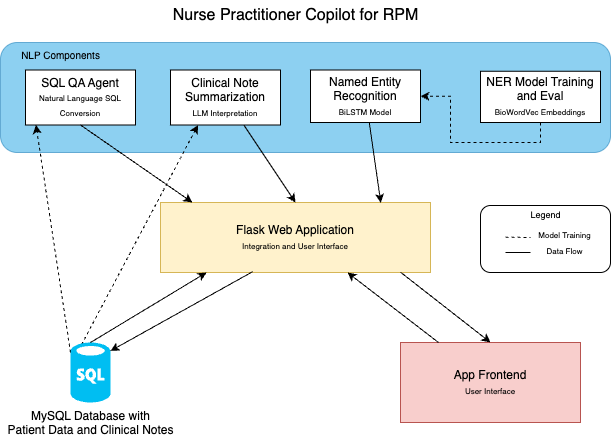

The diagram above was exported from draw.io. Its source (the exported page's mxGraphModel, read from the mxfile embedded in the PNG):
<mxGraphModel dx="1073" dy="598" grid="1" gridSize="10" guides="1" tooltips="1" connect="1" arrows="1" fold="1" page="1" pageScale="1" pageWidth="850" pageHeight="1100" math="0" shadow="0">
  <root>
    <mxCell id="0" />
    <mxCell id="1" parent="0" />
    <mxCell id="Lafvqk1A0BsXURQqxyOS-1" value="" style="rounded=1;whiteSpace=wrap;html=1;opacity=50;fillColor=#1ba1e2;strokeColor=#006EAF;fontColor=#ffffff;align=left;" vertex="1" parent="1">
      <mxGeometry x="180" y="210" width="610" height="110" as="geometry" />
    </mxCell>
    <mxCell id="Lafvqk1A0BsXURQqxyOS-20" style="rounded=0;orthogonalLoop=1;jettySize=auto;html=1;entryX=0.25;entryY=1;entryDx=0;entryDy=0;exitX=0.273;exitY=0.039;exitDx=0;exitDy=0;exitPerimeter=0;dashed=1;" edge="1" parent="1" source="Lafvqk1A0BsXURQqxyOS-4" target="Lafvqk1A0BsXURQqxyOS-6">
      <mxGeometry relative="1" as="geometry" />
    </mxCell>
    <mxCell id="Lafvqk1A0BsXURQqxyOS-4" value="MySQL Database with &lt;br&gt;Patient Data and Clinical Notes" style="verticalLabelPosition=bottom;html=1;verticalAlign=top;align=center;strokeColor=none;fillColor=#00BEF2;shape=mxgraph.azure.sql_database;" vertex="1" parent="1">
      <mxGeometry x="250" y="510" width="40" height="60" as="geometry" />
    </mxCell>
    <mxCell id="Lafvqk1A0BsXURQqxyOS-5" value="SQL QA Agent&lt;div&gt;&lt;font style=&quot;font-size: 8px;&quot;&gt;Natural Language SQL Conversion&lt;/font&gt;&lt;/div&gt;" style="rounded=0;whiteSpace=wrap;html=1;" vertex="1" parent="1">
      <mxGeometry x="205" y="237.5" width="110" height="55" as="geometry" />
    </mxCell>
    <mxCell id="Lafvqk1A0BsXURQqxyOS-6" value="Clinical Note Summarization&lt;div&gt;&lt;font style=&quot;font-size: 8px;&quot;&gt;LLM Interpretation&lt;/font&gt;&lt;/div&gt;" style="rounded=0;whiteSpace=wrap;html=1;" vertex="1" parent="1">
      <mxGeometry x="350" y="237.5" width="110" height="55" as="geometry" />
    </mxCell>
    <mxCell id="Lafvqk1A0BsXURQqxyOS-7" value="Named Entity Recognition&lt;div&gt;&lt;font style=&quot;font-size: 8px;&quot;&gt;BiLSTM Model&lt;/font&gt;&lt;/div&gt;" style="rounded=0;whiteSpace=wrap;html=1;" vertex="1" parent="1">
      <mxGeometry x="490" y="237.5" width="110" height="52.5" as="geometry" />
    </mxCell>
    <mxCell id="Lafvqk1A0BsXURQqxyOS-18" style="edgeStyle=orthogonalEdgeStyle;rounded=0;orthogonalLoop=1;jettySize=auto;html=1;exitX=0.5;exitY=1;exitDx=0;exitDy=0;entryX=1;entryY=0.5;entryDx=0;entryDy=0;dashed=1;" edge="1" parent="1" source="Lafvqk1A0BsXURQqxyOS-8" target="Lafvqk1A0BsXURQqxyOS-7">
      <mxGeometry relative="1" as="geometry" />
    </mxCell>
    <mxCell id="Lafvqk1A0BsXURQqxyOS-8" value="NER Model Training and Eval&lt;div&gt;&lt;font style=&quot;font-size: 8px;&quot;&gt;BioWordVec Embeddings&lt;/font&gt;&lt;/div&gt;" style="rounded=0;whiteSpace=wrap;html=1;" vertex="1" parent="1">
      <mxGeometry x="660" y="238.75" width="120" height="51.25" as="geometry" />
    </mxCell>
    <mxCell id="Lafvqk1A0BsXURQqxyOS-9" value="Flask Web Application&lt;div&gt;&lt;font style=&quot;font-size: 8px;&quot;&gt;Integration and User Interface&lt;/font&gt;&lt;/div&gt;" style="rounded=0;whiteSpace=wrap;html=1;fillColor=#fff2cc;strokeColor=#d6b656;" vertex="1" parent="1">
      <mxGeometry x="340" y="370" width="270" height="70" as="geometry" />
    </mxCell>
    <mxCell id="Lafvqk1A0BsXURQqxyOS-10" value="App Frontend&lt;div&gt;&lt;font style=&quot;font-size: 8px;&quot;&gt;User Interface&lt;/font&gt;&lt;/div&gt;" style="rounded=0;whiteSpace=wrap;html=1;fillColor=#f8cecc;strokeColor=#b85450;" vertex="1" parent="1">
      <mxGeometry x="580" y="510" width="180" height="80" as="geometry" />
    </mxCell>
    <mxCell id="Lafvqk1A0BsXURQqxyOS-11" style="rounded=0;orthogonalLoop=1;jettySize=auto;html=1;exitX=0.5;exitY=1;exitDx=0;exitDy=0;" edge="1" parent="1" source="Lafvqk1A0BsXURQqxyOS-5">
      <mxGeometry relative="1" as="geometry">
        <mxPoint x="372" y="370" as="targetPoint" />
      </mxGeometry>
    </mxCell>
    <mxCell id="Lafvqk1A0BsXURQqxyOS-12" style="rounded=0;orthogonalLoop=1;jettySize=auto;html=1;entryX=0.5;entryY=0;entryDx=0;entryDy=0;" edge="1" parent="1" source="Lafvqk1A0BsXURQqxyOS-6" target="Lafvqk1A0BsXURQqxyOS-9">
      <mxGeometry relative="1" as="geometry" />
    </mxCell>
    <mxCell id="Lafvqk1A0BsXURQqxyOS-13" style="rounded=0;orthogonalLoop=1;jettySize=auto;html=1;entryX=0.816;entryY=0.004;entryDx=0;entryDy=0;entryPerimeter=0;" edge="1" parent="1" source="Lafvqk1A0BsXURQqxyOS-7" target="Lafvqk1A0BsXURQqxyOS-9">
      <mxGeometry relative="1" as="geometry" />
    </mxCell>
    <mxCell id="Lafvqk1A0BsXURQqxyOS-14" style="rounded=0;orthogonalLoop=1;jettySize=auto;html=1;exitX=0.5;exitY=0;exitDx=0;exitDy=0;exitPerimeter=0;" edge="1" parent="1" source="Lafvqk1A0BsXURQqxyOS-4">
      <mxGeometry relative="1" as="geometry">
        <mxPoint x="386" y="440" as="targetPoint" />
      </mxGeometry>
    </mxCell>
    <mxCell id="Lafvqk1A0BsXURQqxyOS-15" style="rounded=0;orthogonalLoop=1;jettySize=auto;html=1;exitX=0.341;exitY=0.989;exitDx=0;exitDy=0;exitPerimeter=0;entryX=1;entryY=0.14;entryDx=0;entryDy=0;entryPerimeter=0;" edge="1" parent="1" source="Lafvqk1A0BsXURQqxyOS-9" target="Lafvqk1A0BsXURQqxyOS-4">
      <mxGeometry relative="1" as="geometry" />
    </mxCell>
    <mxCell id="Lafvqk1A0BsXURQqxyOS-16" style="rounded=0;orthogonalLoop=1;jettySize=auto;html=1;" edge="1" parent="1" source="Lafvqk1A0BsXURQqxyOS-10">
      <mxGeometry relative="1" as="geometry">
        <mxPoint x="527" y="440" as="targetPoint" />
      </mxGeometry>
    </mxCell>
    <mxCell id="Lafvqk1A0BsXURQqxyOS-17" style="rounded=0;orthogonalLoop=1;jettySize=auto;html=1;entryX=0.5;entryY=0;entryDx=0;entryDy=0;exitX=0.89;exitY=0.999;exitDx=0;exitDy=0;exitPerimeter=0;" edge="1" parent="1" source="Lafvqk1A0BsXURQqxyOS-9" target="Lafvqk1A0BsXURQqxyOS-10">
      <mxGeometry relative="1" as="geometry" />
    </mxCell>
    <mxCell id="Lafvqk1A0BsXURQqxyOS-19" style="rounded=0;orthogonalLoop=1;jettySize=auto;html=1;entryX=0.095;entryY=0.997;entryDx=0;entryDy=0;entryPerimeter=0;dashed=1;" edge="1" parent="1" target="Lafvqk1A0BsXURQqxyOS-5">
      <mxGeometry relative="1" as="geometry">
        <mxPoint x="250" y="520" as="sourcePoint" />
      </mxGeometry>
    </mxCell>
    <mxCell id="Lafvqk1A0BsXURQqxyOS-21" value="Nurse Practitioner Copilot for RPM" style="text;html=1;align=center;verticalAlign=middle;resizable=0;points=[];autosize=1;strokeColor=none;fillColor=none;fontSize=16;" vertex="1" parent="1">
      <mxGeometry x="340" y="168" width="270" height="30" as="geometry" />
    </mxCell>
    <mxCell id="Lafvqk1A0BsXURQqxyOS-26" value="&lt;font style=&quot;font-size: 10px;&quot;&gt;NLP Components&lt;/font&gt;" style="text;html=1;align=center;verticalAlign=middle;resizable=0;points=[];autosize=1;strokeColor=none;fillColor=none;" vertex="1" parent="1">
      <mxGeometry x="190" y="207.5" width="100" height="30" as="geometry" />
    </mxCell>
    <mxCell id="Lafvqk1A0BsXURQqxyOS-33" value="" style="group" vertex="1" connectable="0" parent="1">
      <mxGeometry x="660" y="373" width="130" height="67" as="geometry" />
    </mxCell>
    <mxCell id="Lafvqk1A0BsXURQqxyOS-30" value="" style="rounded=1;whiteSpace=wrap;html=1;" vertex="1" parent="Lafvqk1A0BsXURQqxyOS-33">
      <mxGeometry width="130" height="67" as="geometry" />
    </mxCell>
    <mxCell id="Lafvqk1A0BsXURQqxyOS-23" value="&lt;span style=&quot;font-size: 8px;&quot;&gt;Model Training&lt;/span&gt;" style="text;html=1;align=center;verticalAlign=middle;resizable=0;points=[];autosize=1;strokeColor=none;fillColor=none;" vertex="1" parent="Lafvqk1A0BsXURQqxyOS-33">
      <mxGeometry x="44" y="14" width="80" height="30" as="geometry" />
    </mxCell>
    <mxCell id="Lafvqk1A0BsXURQqxyOS-25" value="" style="endArrow=none;dashed=1;html=1;rounded=0;" edge="1" parent="Lafvqk1A0BsXURQqxyOS-33">
      <mxGeometry width="50" height="50" relative="1" as="geometry">
        <mxPoint x="25" y="31.660000000000025" as="sourcePoint" />
        <mxPoint x="50" y="32" as="targetPoint" />
      </mxGeometry>
    </mxCell>
    <mxCell id="Lafvqk1A0BsXURQqxyOS-27" value="" style="endArrow=none;html=1;rounded=0;" edge="1" parent="Lafvqk1A0BsXURQqxyOS-33">
      <mxGeometry width="50" height="50" relative="1" as="geometry">
        <mxPoint x="25" y="47" as="sourcePoint" />
        <mxPoint x="50" y="47" as="targetPoint" />
      </mxGeometry>
    </mxCell>
    <mxCell id="Lafvqk1A0BsXURQqxyOS-29" value="&lt;span style=&quot;font-size: 8px;&quot;&gt;Data Flow&lt;/span&gt;" style="text;html=1;align=center;verticalAlign=middle;resizable=0;points=[];autosize=1;strokeColor=none;fillColor=none;" vertex="1" parent="Lafvqk1A0BsXURQqxyOS-33">
      <mxGeometry x="54" y="30" width="60" height="30" as="geometry" />
    </mxCell>
    <mxCell id="Lafvqk1A0BsXURQqxyOS-31" value="Legend" style="text;html=1;align=center;verticalAlign=middle;resizable=0;points=[];autosize=1;strokeColor=none;fillColor=none;fontSize=9;" vertex="1" parent="Lafvqk1A0BsXURQqxyOS-33">
      <mxGeometry x="40" width="50" height="20" as="geometry" />
    </mxCell>
  </root>
</mxGraphModel>